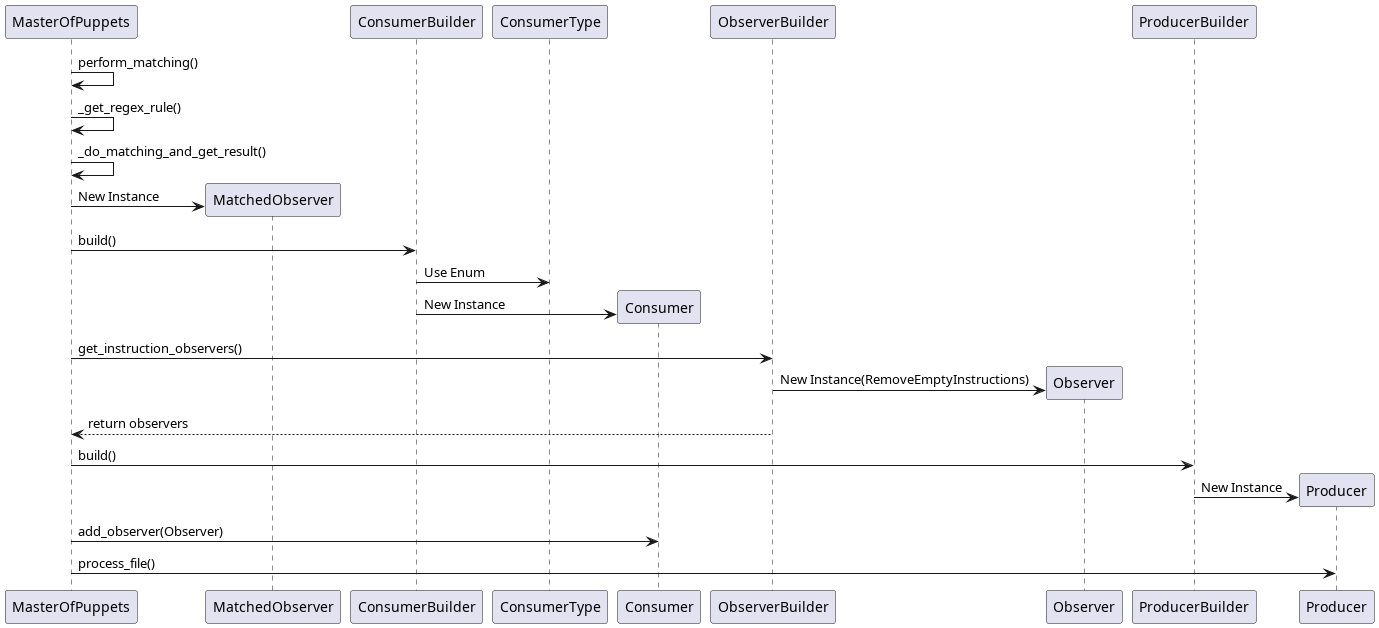

The diagram above was rendered by PlantUML. Its source (embedded in the PNG):
@startuml sequence_diagram_match_module_only
participant MasterOfPuppets
participant MatchedObserver
participant ConsumerBuilder
participant ConsumerType
participant Consumer
participant ObserverBuilder
participant Observer
participant ProducerBuilder
participant Producer

MasterOfPuppets -> MasterOfPuppets : perform_matching()
MasterOfPuppets -> MasterOfPuppets : _get_regex_rule()
MasterOfPuppets -> MasterOfPuppets : _do_matching_and_get_result()

create MatchedObserver
MasterOfPuppets -> MatchedObserver : New Instance

MasterOfPuppets -> ConsumerBuilder : build()
ConsumerBuilder -> ConsumerType : Use Enum

create Consumer
ConsumerBuilder -> Consumer : New Instance

MasterOfPuppets -> ObserverBuilder : get_instruction_observers()
create Observer
ObserverBuilder -> Observer : New Instance(RemoveEmptyInstructions)
ObserverBuilder --> MasterOfPuppets : return observers

MasterOfPuppets -> ProducerBuilder : build()
create Producer
ProducerBuilder -> Producer : New Instance

MasterOfPuppets -> Consumer : add_observer(Observer)
MasterOfPuppets -> Producer : process_file()
@enduml